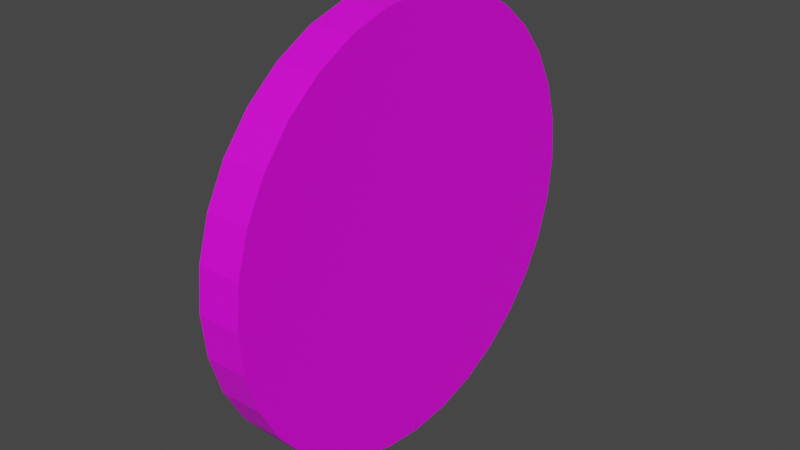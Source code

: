 # Source: healthcoin.blend  (saved by Blender 2.80.75; exported with 4.5.12 LTS)
import bpy
from mathutils import Matrix  # noqa: F401  (used for matrix-valued properties, if any)

bpy.ops.wm.read_factory_settings(use_empty=True)
scene = bpy.context.scene
scene.name = 'Scene'

# ---- collections
col_collection = bpy.data.collections.new('Collection'); scene.collection.children.link(col_collection)

# ---- images (referenced by path relative to the original .blend; pixels are not part of the script)
import os
ASSET_DIR = os.environ.get("B2B_ASSET_DIR", "")  # directory of the original .blend (textures are referenced by path, not embedded)
HERE = os.path.dirname(os.path.abspath(__file__))  # packed textures are extracted next to this script under _unpacked/

def load_image(name, relpath, width, height, colorspace="sRGB"):
    """Load a texture the original file referenced (path relative to the .blend, or extracted next to this script)."""
    p = next((c for c in (os.path.join(HERE, relpath), os.path.join(ASSET_DIR, relpath)) if relpath and os.path.exists(c)), "")
    if p:
        img = bpy.data.images.load(p, check_existing=True)
        img.name = name
    else:  # same state as the original file: an image datablock whose file is absent (Cycles renders it pink)
        img = bpy.data.images.new(name, width, height)
        img.source = "FILE"
        img.filepath = "//" + (relpath or name)
    img.colorspace_settings.name = colorspace
    return img
img_logov2healthcoin_jpg = load_image('logov2healthcoin.jpg', 'logo/logov2healthcoin.jpg', 1024, 1024, 'sRGB')

# ---- materials (node trees are filled in below, after node groups)
mat_material_001 = bpy.data.materials.new('Material.001')
mat_material_001.use_transparent_shadow = False

# ---- material node trees
mat_material_001.use_nodes = True; mat_material_001.node_tree.nodes.clear()
_N = mat_material_001.node_tree.nodes; _L = mat_material_001.node_tree.links
n0 = _N.new('ShaderNodeOutputMaterial'); n0.name = 'Material Output'; n0.location = (300, 300)
n1 = _N.new('ShaderNodeBsdfPrincipled'); n1.name = 'Principled BSDF'; n1.location = (10, 300)
n1.distribution = 'GGX'
n1.subsurface_method = 'BURLEY'
n1.inputs[3].default_value = 1.45
n1.inputs[27].default_value = (0.0, 0.0, 0.0, 1.0)
n1.inputs[28].default_value = 1.0
n2 = _N.new('ShaderNodeTexImage'); n2.name = 'Image Texture'; n2.location = (-280, 280)
n2.image = img_logov2healthcoin_jpg
_L.new(n1.outputs[0], n0.inputs[0])
_L.new(n2.outputs[0], n1.inputs[0])
n0.is_active_output = True

# ---- world
world_world = bpy.data.worlds.new('World'); scene.world = world_world
world_world.use_nodes = True; world_world.node_tree.nodes.clear()
_N = world_world.node_tree.nodes; _L = world_world.node_tree.links
n0 = _N.new('ShaderNodeOutputWorld'); n0.name = 'World Output'; n0.location = (300, 300)
n1 = _N.new('ShaderNodeBackground'); n1.name = 'Background'; n1.location = (10, 300)
n1.inputs[0].default_value = (0.05088, 0.05088, 0.05088, 1.0)
_L.new(n1.outputs[0], n0.inputs[0])
n0.is_active_output = True
world_world.color = (0.05088, 0.05088, 0.05088)
world_world.use_sun_shadow = False
world_world.sun_shadow_jitter_overblur = 0.0

# ---- meshes
me_cylinder = bpy.data.meshes.new('Cylinder')
me_cylinder.from_pydata([(0.0, 1.0, -1.0), (0.0, 1.0, 1.0), (0.1951, 0.9808, -1.0), (0.1951, 0.9808, 1.0), (0.3827, 0.9239, -1.0), (0.3827, 0.9239, 1.0), (0.5556, 0.8315, -1.0), (0.5556, 0.8315, 1.0), (0.7071, 0.7071, -1.0), (0.7071, 0.7071, 1.0), (0.8315, 0.5556, -1.0), (0.8315, 0.5556, 1.0), (0.9239, 0.3827, -1.0), (0.9239, 0.3827, 1.0), (0.9808, 0.1951, -1.0), (0.9808, 0.1951, 1.0), (1.0, 7.55e-08, -1.0), (1.0, 7.55e-08, 1.0), (0.9808, -0.1951, -1.0), (0.9808, -0.1951, 1.0), (0.9239, -0.3827, -1.0), (0.9239, -0.3827, 1.0), (0.8315, -0.5556, -1.0), (0.8315, -0.5556, 1.0), (0.7071, -0.7071, -1.0), (0.7071, -0.7071, 1.0), (0.5556, -0.8315, -1.0), (0.5556, -0.8315, 1.0), (0.3827, -0.9239, -1.0), (0.3827, -0.9239, 1.0), (0.1951, -0.9808, -1.0), (0.1951, -0.9808, 1.0), (-3.258e-07, -1.0, -1.0), (-3.258e-07, -1.0, 1.0), (-0.1951, -0.9808, -1.0), (-0.1951, -0.9808, 1.0), (-0.3827, -0.9239, -1.0), (-0.3827, -0.9239, 1.0), (-0.5556, -0.8315, -1.0), (-0.5556, -0.8315, 1.0), (-0.7071, -0.7071, -1.0), (-0.7071, -0.7071, 1.0), (-0.8315, -0.5556, -1.0), (-0.8315, -0.5556, 1.0), (-0.9239, -0.3827, -1.0), (-0.9239, -0.3827, 1.0), (-0.9808, -0.1951, -1.0), (-0.9808, -0.1951, 1.0), (-1.0, 9.656e-07, -1.0), (-1.0, 9.656e-07, 1.0), (-0.9808, 0.1951, -1.0), (-0.9808, 0.1951, 1.0), (-0.9239, 0.3827, -1.0), (-0.9239, 0.3827, 1.0), (-0.8315, 0.5556, -1.0), (-0.8315, 0.5556, 1.0), (-0.7071, 0.7071, -1.0), (-0.7071, 0.7071, 1.0), (-0.5556, 0.8315, -1.0), (-0.5556, 0.8315, 1.0), (-0.3827, 0.9239, -1.0), (-0.3827, 0.9239, 1.0), (-0.1951, 0.9808, -1.0), (-0.1951, 0.9808, 1.0)], [], [(0, 1, 3, 2), (2, 3, 5, 4), (4, 5, 7, 6), (6, 7, 9, 8), (8, 9, 11, 10), (10, 11, 13, 12), (12, 13, 15, 14), (14, 15, 17, 16), (16, 17, 19, 18), (18, 19, 21, 20), (20, 21, 23, 22), (22, 23, 25, 24), (24, 25, 27, 26), (26, 27, 29, 28), (28, 29, 31, 30), (30, 31, 33, 32), (32, 33, 35, 34), (34, 35, 37, 36), (36, 37, 39, 38), (38, 39, 41, 40), (40, 41, 43, 42), (42, 43, 45, 44), (44, 45, 47, 46), (46, 47, 49, 48), (48, 49, 51, 50), (50, 51, 53, 52), (52, 53, 55, 54), (54, 55, 57, 56), (56, 57, 59, 58), (58, 59, 61, 60), (3, 1, 63, 61, 59, 57, 55, 53, 51, 49, 47, 45, 43, 41, 39, 37, 35, 33, 31, 29, 27, 25, 23, 21, 19, 17, 15, 13, 11, 9, 7, 5), (60, 61, 63, 62), (62, 63, 1, 0), (0, 2, 4, 6, 8, 10, 12, 14, 16, 18, 20, 22, 24, 26, 28, 30, 32, 34, 36, 38, 40, 42, 44, 46, 48, 50, 52, 54, 56, 58, 60, 62)])
_uv = me_cylinder.uv_layers.new(name='UVMap')
_uv.uv.foreach_set('vector', [0.04314, 0.49, 0.04314, 0.99, 0.04206, 0.99, 0.04206, 0.49, 0.04206, 0.49, 0.04206, 0.99, 0.04099, 0.99, 0.04099, 0.49, 0.04099, 0.49, 0.04099, 0.99, 0.03992, 0.99, 0.03992, 0.49, 0.03992, 0.49, 0.03992, 0.99, 0.03885, 0.99, 0.03885, 0.49, 0.03885, 0.49, 0.03885, 0.99, 0.03778, 0.99, 0.03778, 0.49, 0.03778, 0.49, 0.03778, 0.99, 0.03671, 0.99, 0.03671, 0.49, 0.03671, 0.49, 0.03671, 0.99, 0.03564, 0.99, 0.03564, 0.49, 0.03564, 0.49, 0.03564, 0.99, 0.03457, 0.99, 0.03457, 0.49, 0.03457, 0.49, 0.03457, 0.99, 0.0335, 0.99, 0.0335, 0.49, 0.0335, 0.49, 0.0335, 0.99, 0.03243, 0.99, 0.03243, 0.49, 0.03243, 0.49, 0.03243, 0.99, 0.03135, 0.99, 0.03135, 0.49, 0.03135, 0.49, 0.03135, 0.99, 0.03028, 0.99, 0.03028, 0.49, 0.03028, 0.49, 0.03028, 0.99, 0.02921, 0.99, 0.02921, 0.49, 0.02921, 0.49, 0.02921, 0.99, 0.02814, 0.99, 0.02814, 0.49, 0.02814, 0.49, 0.02814, 0.99, 0.02707, 0.99, 0.02707, 0.49, 0.02707, 0.49, 0.02707, 0.99, 0.026, 0.99, 0.026, 0.49, 0.026, 0.49, 0.026, 0.99, 0.02493, 0.99, 0.02493, 0.49, 0.02493, 0.49, 0.02493, 0.99, 0.02386, 0.99, 0.02386, 0.49, 0.02386, 0.49, 0.02386, 0.99, 0.02279, 0.99, 0.02279, 0.49, 0.02279, 0.49, 0.02279, 0.99, 0.02172, 0.99, 0.02172, 0.49, 0.02172, 0.49, 0.02172, 0.99, 0.02065, 0.99, 0.02065, 0.49, 0.02065, 0.49, 0.02065, 0.99, 0.01957, 0.99, 0.01957, 0.49, 0.01957, 0.49, 0.01957, 0.99, 0.0185, 0.99, 0.0185, 0.49, 0.0185, 0.49, 0.0185, 0.99, 0.01743, 0.99, 0.01743, 0.49, 0.01743, 0.49, 0.01743, 0.99, 0.01636, 0.99, 0.01636, 0.49, 0.01636, 0.49, 0.01636, 0.99, 0.01529, 0.99, 0.01529, 0.49, 0.01529, 0.49, 0.01529, 0.99, 0.01422, 0.99, 0.01422, 0.49, 0.01422, 0.49, 0.01422, 0.99, 0.01315, 0.99, 0.01315, 0.49, 0.01315, 0.49, 0.01315, 0.99, 0.01208, 0.99, 0.01208, 0.49, 0.01208, 0.49, 0.01208, 0.99, 0.01101, 0.99, 0.01101, 0.49, 0.8945, 0.431, 0.9004, 0.5093, 0.8909, 0.5872, 0.8664, 0.6618, 0.8278, 0.7301, 0.7766, 0.7897, 0.7147, 0.8381, 0.6447, 0.8734, 0.569, 0.8945, 0.4907, 0.9004, 0.4128, 0.8909, 0.3382, 0.8664, 0.2699, 0.8278, 0.2103, 0.7766, 0.1619, 0.7147, 0.1266, 0.6447, 0.1055, 0.569, 0.09962, 0.4907, 0.1091, 0.4128, 0.1336, 0.3382, 0.1722, 0.2699, 0.2234, 0.2103, 0.2853, 0.1619, 0.3553, 0.1266, 0.431, 0.1055, 0.5093, 0.09962, 0.5872, 0.1091, 0.6618, 0.1336, 0.7301, 0.1722, 0.7897, 0.2234, 0.8381, 0.2853, 0.8734, 0.3553, 0.01101, 0.49, 0.01101, 0.99, 0.009936, 0.99, 0.009936, 0.49, 0.009936, 0.49, 0.009936, 0.99, 0.008865, 0.99, 0.008865, 0.49, 0.9019, 0.5028, 0.8947, 0.4243, 0.8724, 0.3488, 0.8357, 0.279, 0.7862, 0.2178, 0.7256, 0.1674, 0.6564, 0.1297, 0.5812, 0.1064, 0.5028, 0.09808, 0.4243, 0.1053, 0.3488, 0.1276, 0.279, 0.1643, 0.2178, 0.2138, 0.1674, 0.2744, 0.1297, 0.3436, 0.1064, 0.4188, 0.09808, 0.4972, 0.1053, 0.5757, 0.1276, 0.6512, 0.1643, 0.721, 0.2138, 0.7822, 0.2744, 0.8326, 0.3436, 0.8703, 0.4188, 0.8936, 0.4972, 0.9019, 0.5757, 0.8947, 0.6512, 0.8724, 0.721, 0.8357, 0.7822, 0.7862, 0.8326, 0.7256, 0.8703, 0.6564, 0.8936, 0.5812])
me_cylinder.materials.append(mat_material_001)
me_cylinder.use_remesh_preserve_volume = False
me_cylinder.use_remesh_preserve_attributes = False
me_cylinder.use_mirror_vertex_groups = False
me_cylinder.update()

# ---- objects
ob_cylinder = bpy.data.objects.new('Cylinder', me_cylinder)

# ---- transforms, parenting, visibility, modifiers, constraints
ob_cylinder.location = (0.0, 0.0, 0.0)
ob_cylinder.rotation_euler = (0.0, 1.571, 0.0)
ob_cylinder.scale = (1.0, 1.0, 0.1)
ob_cylinder.lineart.crease_threshold = 0.0

# ---- collection membership
col_collection.objects.link(ob_cylinder)

# ---- scene / render settings (as saved in the file)
scene.frame_start = 1; scene.frame_end = 250; scene.frame_set(0)
scene.render.engine = 'BLENDER_EEVEE_NEXT'
scene.cycles.use_denoising = False
scene.cycles.samples = 128
scene.cycles.sampling_pattern = 'TABULATED_SOBOL'
scene.cycles.use_adaptive_sampling = False
scene.cycles.use_light_tree = False
scene.view_settings.view_transform = 'Filmic'
bpy.context.view_layer.update()

# ---- added for rendering (the .blend has no active camera and no usable light): camera, sun
cam_auto = bpy.data.cameras.new('AutoCamera')
cam_auto.lens = 50.0
cam_auto.sensor_width = 36.0
cam_auto.clip_end = 1000.0
ob_auto_camera = bpy.data.objects.new('AutoCamera', cam_auto)
scene.collection.objects.link(ob_auto_camera)
ob_auto_camera.location = (2.62346, -3.14816, 2.09877)
ob_auto_camera.rotation_euler = (1.09748, -7.21219e-08, 0.694738)
scene.camera = ob_auto_camera
light_auto_sun = bpy.data.lights.new('AutoSun', 'SUN')
light_auto_sun.energy = 3.0
light_auto_sun.angle = 0.0523599
ob_auto_sun = bpy.data.objects.new('AutoSun', light_auto_sun)
scene.collection.objects.link(ob_auto_sun)
ob_auto_sun.rotation_euler = (0.872665, 0.174533, 0.523599)
bpy.context.view_layer.update()
